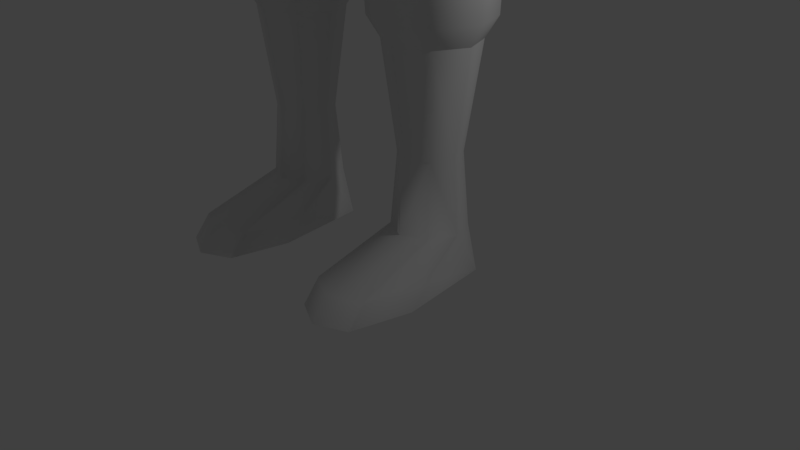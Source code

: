 # Source: scout.blend  (saved by Blender 2.79.0; exported with 4.5.12 LTS)
import bpy
from mathutils import Matrix  # noqa: F401  (used for matrix-valued properties, if any)

bpy.ops.wm.read_factory_settings(use_empty=True)
scene = bpy.context.scene
scene.name = 'Scene'

# ---- collections
col_collection_1 = bpy.data.collections.new('Collection 1'); scene.collection.children.link(col_collection_1)

# ---- materials (node trees are filled in below, after node groups)
mat_material = bpy.data.materials.new('Material')
mat_material.alpha_threshold = 0.0
mat_material.use_transparent_shadow = False
mat_material.roughness = 0.5
mat_material.line_color = (0.0, 0.0, 0.0, 1.0)

# ---- material node trees

# ---- world
world_world = bpy.data.worlds.new('World'); scene.world = world_world
world_world.color = (0.05088, 0.05088, 0.05088)
world_world.use_sun_shadow = False
world_world.sun_shadow_jitter_overblur = 0.0
world_world.cycles.sampling_method = 'MANUAL'

# ---- cameras
cam_camera = bpy.data.cameras.new('Camera')
cam_camera.clip_end = 100.0
cam_camera.lens = 35.0
cam_camera.sensor_width = 32.0
cam_camera.sensor_height = 18.0
cam_camera.ortho_scale = 7.314
cam_camera.dof.focus_distance = 0.0
cam_camera.dof.aperture_fstop = 128.0

# ---- lights
light_lamp = bpy.data.lights.new('Lamp', 'POINT')
light_lamp.transmission_factor = 0.0
light_lamp.cutoff_distance = 30.0
light_lamp.energy = 100.0
light_lamp.shadow_buffer_clip_start = 1.001
light_lamp.shadow_soft_size = 0.1
light_lamp.shadow_maximum_resolution = 0.006
light_lamp.use_absolute_resolution = True

# ---- meshes
me_cube = bpy.data.meshes.new('Cube')
me_cube.from_pydata([(-1.12, 0.4854, 3.021), (-0.5721, -0.03742, 3.019), (-1.107, -0.6133, 3.021), (-1.672, -0.05034, 3.024), (-1.118, 0.6786, 3.262), (-0.4023, -0.03417, 3.259), (-1.102, -0.7124, 3.262), (-1.795, -0.05052, 3.265), (-0.7291, 0.3424, 3.02), (-0.7271, -0.4265, 3.02), (-1.497, -0.4362, 3.023), (-1.506, 0.3406, 3.023), (-0.6167, 0.4526, 3.259), (-0.6141, -0.5274, 3.26), (-1.595, -0.5397, 3.265), (-1.606, 0.4503, 3.264), (-1.096, 0.6268, 5.373), (-0.375, -0.06363, 5.504), (-1.07, -0.7283, 5.632), (-1.768, -0.08724, 5.51), (-0.593, 0.4093, 5.414), (-0.5833, -0.5454, 5.597), (-1.564, -0.5626, 5.601), (-1.582, 0.4018, 5.417), (-1.105, 0.722, 4.399), (-0.3266, -0.049, 4.441), (-1.084, -0.7848, 4.485), (-1.839, -0.06889, 4.447), (-0.5605, 0.4779, 4.411), (-0.5554, -0.5836, 4.472), (-1.62, -0.5985, 4.477), (-1.635, 0.474, 4.416), (-1.119, 0.3124, 1.755), (-0.7481, -0.0413, 1.753), (-1.11, -0.4309, 1.755), (-1.492, -0.05004, 1.756), (-0.8543, 0.2157, 1.753), (-0.853, -0.3045, 1.753), (-1.374, -0.3111, 1.756), (-1.38, 0.2145, 1.756), (-1.12, 0.4447, 0.2446), (-0.5721, -0.8424, 0.242), (-1.107, -1.785, 0.2444), (-1.672, -0.8553, 0.247), (-0.7291, 0.3624, 0.2427), (-0.7271, -1.598, 0.2427), (-1.497, -1.608, 0.2463), (-1.506, 0.3614, 0.2463), (-1.119, 0.3876, 0.8654), (-0.6716, -0.03961, 0.8633), (-1.108, -0.5102, 0.8652), (-1.57, -0.05017, 0.8674), (-0.7999, 0.2707, 0.8638), (-0.7982, -0.3575, 0.8638), (-1.427, -0.3654, 0.8668), (-1.435, 0.2693, 0.8668), (-0.5721, -0.6255, 0.5107), (-1.107, -1.568, 0.513), (-1.672, -0.6384, 0.5156), (-0.7271, -1.381, 0.5113), (-1.497, -1.391, 0.515), (-1.097, 0.6823, 5.528), (-0.3167, -0.06528, 5.67), (-1.069, -0.785, 5.808), (-1.825, -0.09085, 5.676), (-0.5527, 0.4468, 5.572), (-0.5422, -0.5869, 5.769), (-1.604, -0.6056, 5.775), (-1.624, 0.4387, 5.575), (-1.096, 0.6237, 5.756), (-0.3732, -0.0684, 5.887), (-1.069, -0.7347, 6.015), (-1.769, -0.09207, 5.893), (-0.5918, 0.4057, 5.796), (-0.582, -0.5513, 5.979), (-1.565, -0.5686, 5.984), (-1.584, 0.3981, 5.799), (-1.582, 0.3968, 6.141), (-1.564, -0.5741, 6.287), (-0.5833, -0.558, 6.274), (-0.593, 0.4031, 6.129), (-1.767, -0.09519, 6.217), (-1.069, -0.7415, 6.307), (-0.375, -0.07332, 6.199), (-1.096, 0.6227, 6.102), (-1.581, 0.5722, 7.754), (-1.565, -0.409, 7.79), (-0.4187, -0.3931, 7.779), (-0.5921, 0.86, 7.743), (-1.767, 0.07505, 7.774), (-1.07, -0.5784, 7.791), (-0.3749, 0.09656, 7.759), (-1.095, 0.8003, 7.741), (-1.483, 0.5722, 9.057), (-1.468, -0.409, 9.058), (-1.643, 0.07505, 9.058), (-1.044, -0.5784, 9.058), (-1.065, 0.8003, 9.057), (1.12, 0.4854, 3.021), (0.5721, -0.03742, 3.019), (1.107, -0.6133, 3.021), (1.672, -0.05034, 3.024), (1.118, 0.6786, 3.262), (0.4023, -0.03417, 3.259), (1.102, -0.7124, 3.262), (1.795, -0.05052, 3.265), (0.7291, 0.3424, 3.02), (0.7271, -0.4265, 3.02), (1.497, -0.4362, 3.023), (1.506, 0.3406, 3.023), (0.6167, 0.4526, 3.259), (0.6141, -0.5274, 3.26), (1.595, -0.5397, 3.265), (1.606, 0.4503, 3.264), (1.096, 0.6268, 5.373), (0.375, -0.06363, 5.504), (1.07, -0.7283, 5.632), (1.768, -0.08724, 5.51), (0.593, 0.4093, 5.414), (0.5833, -0.5454, 5.597), (1.564, -0.5626, 5.601), (1.582, 0.4018, 5.417), (1.105, 0.722, 4.399), (0.3266, -0.049, 4.441), (1.084, -0.7848, 4.485), (1.839, -0.06889, 4.447), (0.5605, 0.4779, 4.411), (0.5554, -0.5836, 4.472), (1.62, -0.5985, 4.477), (1.635, 0.474, 4.416), (1.119, 0.3124, 1.755), (0.7481, -0.0413, 1.753), (1.11, -0.4309, 1.755), (1.492, -0.05004, 1.756), (0.8543, 0.2157, 1.753), (0.853, -0.3045, 1.753), (1.374, -0.3111, 1.756), (1.38, 0.2145, 1.756), (1.12, 0.4447, 0.2446), (0.5721, -0.8424, 0.242), (1.107, -1.785, 0.2444), (1.672, -0.8553, 0.247), (0.7291, 0.3624, 0.2427), (0.7271, -1.598, 0.2427), (1.497, -1.608, 0.2463), (1.506, 0.3614, 0.2463), (1.119, 0.3876, 0.8654), (0.6716, -0.03961, 0.8633), (1.108, -0.5102, 0.8652), (1.57, -0.05017, 0.8674), (0.7999, 0.2707, 0.8638), (0.7982, -0.3575, 0.8638), (1.427, -0.3654, 0.8668), (1.435, 0.2693, 0.8668), (0.5721, -0.6255, 0.5107), (1.107, -1.568, 0.513), (1.672, -0.6384, 0.5156), (0.7271, -1.381, 0.5113), (1.497, -1.391, 0.515), (1.097, 0.6823, 5.528), (0.3167, -0.06528, 5.67), (1.069, -0.785, 5.808), (1.825, -0.09085, 5.676), (0.5527, 0.4468, 5.572), (0.5422, -0.5869, 5.769), (1.604, -0.6056, 5.775), (1.624, 0.4387, 5.575), (1.096, 0.6237, 5.756), (0.3732, -0.0684, 5.887), (1.069, -0.7347, 6.015), (1.769, -0.09207, 5.893), (0.5918, 0.4057, 5.796), (0.582, -0.5513, 5.979), (1.565, -0.5686, 5.984), (1.584, 0.3981, 5.799), (1.582, 0.3968, 6.141), (1.564, -0.5741, 6.287), (0.5833, -0.558, 6.274), (0.593, 0.4031, 6.129), (1.767, -0.09519, 6.217), (1.069, -0.7415, 6.307), (0.375, -0.07332, 6.199), (1.096, 0.6227, 6.102), (1.581, 0.5722, 7.754), (1.565, -0.409, 7.79), (0.4187, -0.3931, 7.779), (0.5921, 0.86, 7.743), (1.767, 0.07505, 7.774), (1.07, -0.5784, 7.791), (0.3749, 0.09656, 7.759), (1.095, 0.8003, 7.741), (1.483, 0.5722, 9.057), (1.468, -0.409, 9.058), (1.643, 0.07505, 9.058), (1.044, -0.5784, 9.058), (1.065, 0.8003, 9.057), (-0.02435, 0.09656, 7.615), (-0.02435, -0.464, 7.544), (-0.02435, 0.8949, 7.627), (-0.5921, 0.86, 9.057), (0.5921, 0.86, 9.057)], [], [(5, 1, 8, 12), (4, 12, 8, 0), (6, 14, 10, 2), (15, 11, 3, 7), (4, 0, 11, 15), (7, 3, 10, 14), (5, 13, 9, 1), (6, 2, 9, 13), (12, 4, 24, 28), (15, 31, 24, 4), (15, 7, 27, 31), (14, 30, 27, 7), (14, 6, 26, 30), (13, 29, 26, 6), (13, 5, 25, 29), (12, 28, 25, 5), (21, 29, 25, 17), (21, 18, 26, 29), (22, 30, 26, 18), (22, 19, 27, 30), (23, 31, 27, 19), (23, 16, 24, 31), (20, 28, 24, 16), (20, 17, 25, 28), (9, 2, 34, 37), (10, 38, 34, 2), (10, 3, 35, 38), (11, 39, 35, 3), (11, 0, 32, 39), (8, 36, 32, 0), (8, 1, 33, 36), (9, 37, 33, 1), (44, 40, 48, 52), (47, 55, 48, 40), (59, 45, 41, 56), (45, 59, 57, 42), (46, 42, 57, 60), (60, 58, 43, 46), (47, 43, 58), (51, 55, 47, 58), (44, 56, 41), (49, 56, 44, 52), (43, 47, 40, 44, 41), (46, 43, 41, 45), (46, 45, 42), (53, 50, 57, 59), (54, 60, 57, 50), (54, 51, 58, 60), (53, 59, 56, 49), (38, 54, 50, 34), (37, 34, 50, 53), (37, 53, 49, 33), (36, 33, 49, 52), (36, 52, 48, 32), (39, 32, 48, 55), (39, 55, 51, 35), (38, 35, 51, 54), (75, 71, 82, 78), (74, 79, 82, 71), (66, 74, 71, 63), (21, 66, 63, 18), (75, 78, 81, 72), (67, 63, 71, 75), (67, 75, 72, 64), (22, 18, 63, 67), (22, 67, 64, 19), (76, 72, 81, 77), (68, 64, 72, 76), (23, 19, 64, 68), (23, 68, 61, 16), (68, 76, 69, 61), (76, 77, 84, 69), (73, 69, 84, 80), (65, 61, 69, 73), (20, 16, 61, 65), (20, 65, 62, 17), (65, 73, 70, 62), (73, 80, 83, 70), (74, 70, 83, 79), (66, 62, 70, 74), (21, 17, 62, 66), (78, 82, 90, 86), (79, 87, 90, 82), (79, 83, 91, 87), (78, 86, 89, 81), (77, 81, 89, 85), (80, 88, 91, 83), (80, 84, 92, 88), (77, 85, 92, 84), (86, 94, 95, 89), (94, 86, 90, 96), (89, 95, 93, 85), (93, 97, 92, 85), (103, 110, 106, 99), (102, 98, 106, 110), (104, 100, 108, 112), (113, 105, 101, 109), (102, 113, 109, 98), (105, 112, 108, 101), (103, 99, 107, 111), (104, 111, 107, 100), (110, 126, 122, 102), (113, 102, 122, 129), (113, 129, 125, 105), (112, 105, 125, 128), (112, 128, 124, 104), (111, 104, 124, 127), (111, 127, 123, 103), (110, 103, 123, 126), (119, 115, 123, 127), (119, 127, 124, 116), (120, 116, 124, 128), (120, 128, 125, 117), (121, 117, 125, 129), (121, 129, 122, 114), (118, 114, 122, 126), (118, 126, 123, 115), (107, 135, 132, 100), (108, 100, 132, 136), (108, 136, 133, 101), (109, 101, 133, 137), (109, 137, 130, 98), (106, 98, 130, 134), (106, 134, 131, 99), (107, 99, 131, 135), (142, 150, 146, 138), (145, 138, 146, 153), (157, 154, 139, 143), (143, 140, 155, 157), (144, 158, 155, 140), (158, 144, 141, 156), (145, 156, 141), (149, 156, 145, 153), (142, 139, 154), (147, 150, 142, 154), (141, 139, 142, 138, 145), (144, 143, 139, 141), (144, 140, 143), (151, 157, 155, 148), (152, 148, 155, 158), (152, 158, 156, 149), (151, 147, 154, 157), (136, 132, 148, 152), (135, 151, 148, 132), (135, 131, 147, 151), (134, 150, 147, 131), (134, 130, 146, 150), (137, 153, 146, 130), (137, 133, 149, 153), (136, 152, 149, 133), (173, 176, 180, 169), (172, 169, 180, 177), (164, 161, 169, 172), (119, 116, 161, 164), (173, 170, 179, 176), (165, 173, 169, 161), (165, 162, 170, 173), (120, 165, 161, 116), (120, 117, 162, 165), (174, 175, 179, 170), (166, 174, 170, 162), (121, 166, 162, 117), (121, 114, 159, 166), (166, 159, 167, 174), (174, 167, 182, 175), (171, 178, 182, 167), (163, 171, 167, 159), (118, 163, 159, 114), (118, 115, 160, 163), (163, 160, 168, 171), (171, 168, 181, 178), (172, 177, 181, 168), (164, 172, 168, 160), (119, 164, 160, 115), (176, 184, 188, 180), (177, 180, 188, 185), (177, 185, 189, 181), (176, 179, 187, 184), (175, 183, 187, 179), (178, 181, 189, 186), (178, 186, 190, 182), (175, 182, 190, 183), (184, 187, 193, 192), (192, 194, 188, 184), (187, 183, 191, 193), (191, 183, 190, 195), (185, 197, 196, 189), (87, 91, 196, 197), (88, 198, 196, 91), (186, 189, 196, 198), (186, 200, 195, 190), (199, 88, 92, 97)])
me_cube.polygons.foreach_set('use_smooth', [True] * 192)
_k = set([(0, 8), (0, 11), (1, 8), (1, 9), (2, 9), (2, 10), (3, 10), (3, 11), (40, 44), (40, 47), (41, 44), (41, 45), (42, 45), (42, 46), (43, 46), (43, 47), (98, 106), (98, 109), (99, 106), (99, 107), (100, 107), (100, 108), (101, 108), (101, 109), (138, 142), (138, 145), (139, 142), (139, 143), (140, 143), (140, 144), (141, 144), (141, 145)])
me_cube.attributes.new('sharp_edge', 'BOOLEAN', 'EDGE').data.foreach_set('value', [ (min(e.vertices), max(e.vertices)) in _k for e in me_cube.edges])
me_cube.materials.append(mat_material)
me_cube.use_remesh_preserve_volume = False
me_cube.use_remesh_preserve_attributes = False
me_cube.use_mirror_vertex_groups = False
me_cube.update()

# ---- objects
ob_cube = bpy.data.objects.new('Cube', me_cube)
ob_lamp = bpy.data.objects.new('Lamp', light_lamp)
ob_camera = bpy.data.objects.new('Camera', cam_camera)

# ---- transforms, parenting, visibility, modifiers, constraints
ob_cube.location = (0.0, 0.0, 0.0)
ob_cube.lock_rotations_4d = False
ob_cube.empty_display_type = 'ARROWS'
ob_cube.lineart.crease_threshold = 0.0
ob_lamp.location = (4.076, 1.005, 5.904)
ob_lamp.rotation_euler = (0.6503, 0.05522, 1.866)
ob_lamp.lock_rotations_4d = False
ob_lamp.empty_display_type = 'ARROWS'
ob_lamp.color = (0.0, 0.0, 0.0, 0.0)
ob_lamp.lineart.crease_threshold = 0.0
ob_camera.location = (7.481, -6.508, 5.344)
ob_camera.rotation_euler = (1.109, 0.0, 0.8149)
ob_camera.lock_rotations_4d = False
ob_camera.empty_display_type = 'ARROWS'
ob_camera.color = (0.0, 0.0, 0.0, 0.0)
ob_camera.display_type = 'WIRE'
ob_camera.lineart.crease_threshold = 0.0

# ---- collection membership
col_collection_1.objects.link(ob_cube)
col_collection_1.objects.link(ob_lamp)
col_collection_1.objects.link(ob_camera)

# ---- scene / render settings (as saved in the file)
scene.camera = ob_camera
scene.frame_start = 1; scene.frame_end = 250; scene.frame_set(0)
scene.render.engine = 'BLENDER_EEVEE_NEXT'
scene.render.resolution_percentage = 50
scene.render.dither_intensity = 0.0
scene.cycles.use_denoising = False
scene.cycles.samples = 128
scene.cycles.sampling_pattern = 'TABULATED_SOBOL'
scene.cycles.use_adaptive_sampling = False
scene.cycles.use_light_tree = False
scene.cycles.blur_glossy = 0.0
scene.cycles.sample_clamp_indirect = 0.0
scene.view_settings.view_transform = 'Standard'
bpy.context.view_layer.update()
